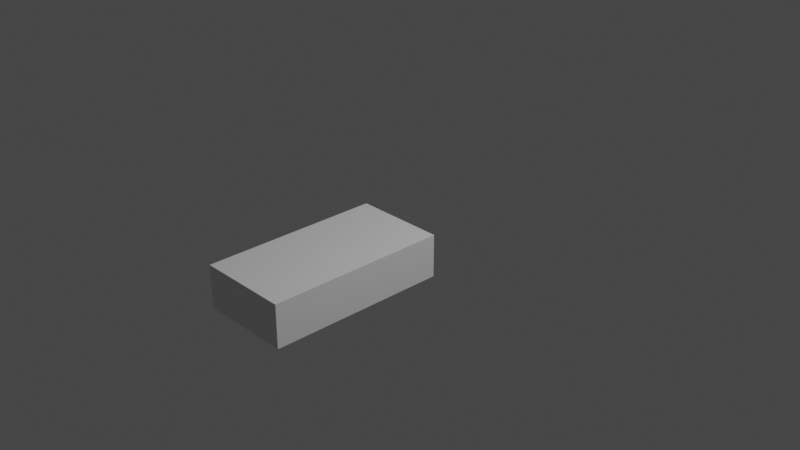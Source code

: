 # Source: aisle_shelf_collision.blend  (saved by Blender 2.82.7; exported with 4.5.12 LTS)
import bpy
from mathutils import Matrix  # noqa: F401  (used for matrix-valued properties, if any)

bpy.ops.wm.read_factory_settings(use_empty=True)
scene = bpy.context.scene
scene.name = 'Scene'

# ---- collections
col_collection = bpy.data.collections.new('Collection'); scene.collection.children.link(col_collection)

# ---- materials (node trees are filled in below, after node groups)
mat_material = bpy.data.materials.new('Material')
mat_material.alpha_threshold = 0.0
mat_material.use_transparent_shadow = False
mat_material.line_color = (0.0, 0.0, 0.0, 1.0)

# ---- material node trees
mat_material.use_nodes = True; mat_material.node_tree.nodes.clear()
_N = mat_material.node_tree.nodes; _L = mat_material.node_tree.links
n0 = _N.new('ShaderNodeOutputMaterial'); n0.name = 'Material Output'; n0.location = (300, 300)
n1 = _N.new('ShaderNodeBsdfPrincipled'); n1.name = 'Principled BSDF'; n1.location = (10, 300)
n1.distribution = 'GGX'
n1.subsurface_method = 'BURLEY'
n1.inputs[2].default_value = 0.4
n1.inputs[3].default_value = 1.45
n1.inputs[27].default_value = (0.0, 0.0, 0.0, 1.0)
n1.inputs[28].default_value = 1.0
_L.new(n1.outputs[0], n0.inputs[0])
n0.is_active_output = True

# ---- world
world_world = bpy.data.worlds.new('World'); scene.world = world_world
world_world.use_nodes = True; world_world.node_tree.nodes.clear()
_N = world_world.node_tree.nodes; _L = world_world.node_tree.links
n0 = _N.new('ShaderNodeOutputWorld'); n0.name = 'World Output'; n0.location = (300, 300)
n1 = _N.new('ShaderNodeBackground'); n1.name = 'Background'; n1.location = (10, 300)
n1.inputs[0].default_value = (0.05088, 0.05088, 0.05088, 1.0)
_L.new(n1.outputs[0], n0.inputs[0])
n0.is_active_output = True
world_world.color = (0.05088, 0.05088, 0.05088)
world_world.use_sun_shadow = False
world_world.sun_shadow_jitter_overblur = 0.0

# ---- cameras
cam_camera = bpy.data.cameras.new('Camera')
cam_camera.clip_end = 100.0
cam_camera.ortho_scale = 7.314

# ---- lights
light_light = bpy.data.lights.new('Light', 'POINT')
light_light.transmission_factor = 0.0
light_light.energy = 1000.0
light_light.shadow_soft_size = 0.1
light_light.shadow_maximum_resolution = 0.006
light_light.use_absolute_resolution = True

# ---- meshes
me_cube = bpy.data.meshes.new('Cube')
me_cube.from_pydata([(1.0, 0.0, 0.0), (1.0, 0.0, -2.0), (1.0, -2.0, 0.0), (1.0, -2.0, -2.0), (-1.0, 0.0, 0.0), (-1.0, 0.0, -2.0), (-1.0, -2.0, 0.0), (-1.0, -2.0, -2.0)], [], [(0, 4, 6, 2), (3, 2, 6, 7), (7, 6, 4, 5), (5, 1, 3, 7), (1, 0, 2, 3), (5, 4, 0, 1)])
_uv = me_cube.uv_layers.new(name='UVMap')
_uv.uv.foreach_set('vector', [0.625, 0.5, 0.875, 0.5, 0.875, 0.75, 0.625, 0.75, 0.375, 0.75, 0.625, 0.75, 0.625, 1.0, 0.375, 1.0, 0.375, 0.0, 0.625, 0.0, 0.625, 0.25, 0.375, 0.25, 0.125, 0.5, 0.375, 0.5, 0.375, 0.75, 0.125, 0.75, 0.375, 0.5, 0.625, 0.5, 0.625, 0.75, 0.375, 0.75, 0.375, 0.25, 0.625, 0.25, 0.625, 0.5, 0.375, 0.5])
me_cube.materials.append(mat_material)
me_cube.use_remesh_preserve_volume = False
me_cube.use_remesh_preserve_attributes = False
me_cube.use_mirror_vertex_groups = False
me_cube.update()

# ---- objects
ob_cube = bpy.data.objects.new('Cube', me_cube)
ob_light = bpy.data.objects.new('Light', light_light)
ob_camera = bpy.data.objects.new('Camera', cam_camera)

# ---- transforms, parenting, visibility, modifiers, constraints
ob_cube.location = (0.0, 0.0, 0.0)
ob_cube.scale = (0.5, 0.98, 0.2315)
ob_cube.lock_rotations_4d = False
ob_cube.empty_display_type = 'ARROWS'
ob_cube.lineart.crease_threshold = 0.0
ob_light.location = (4.076, 1.005, 5.904)
ob_light.rotation_euler = (0.6503, 0.05522, 1.866)
ob_light.lock_rotations_4d = False
ob_light.empty_display_type = 'ARROWS'
ob_light.color = (0.0, 0.0, 0.0, 0.0)
ob_light.lineart.crease_threshold = 0.0
ob_camera.location = (7.359, -6.926, 4.958)
ob_camera.rotation_euler = (1.109, 0.0, 0.8149)
ob_camera.lock_rotations_4d = False
ob_camera.empty_display_type = 'ARROWS'
ob_camera.color = (0.0, 0.0, 0.0, 0.0)
ob_camera.display_type = 'WIRE'
ob_camera.lineart.crease_threshold = 0.0

# ---- collection membership
col_collection.objects.link(ob_cube)
col_collection.objects.link(ob_light)
col_collection.objects.link(ob_camera)

# ---- scene / render settings (as saved in the file)
scene.camera = ob_camera
scene.frame_start = 1; scene.frame_end = 250; scene.frame_set(1)
scene.render.engine = 'BLENDER_EEVEE_NEXT'
scene.cycles.use_denoising = False
scene.cycles.samples = 128
scene.cycles.sampling_pattern = 'TABULATED_SOBOL'
scene.cycles.use_adaptive_sampling = False
scene.cycles.use_light_tree = False
scene.view_settings.view_transform = 'Filmic'
bpy.context.view_layer.update()
